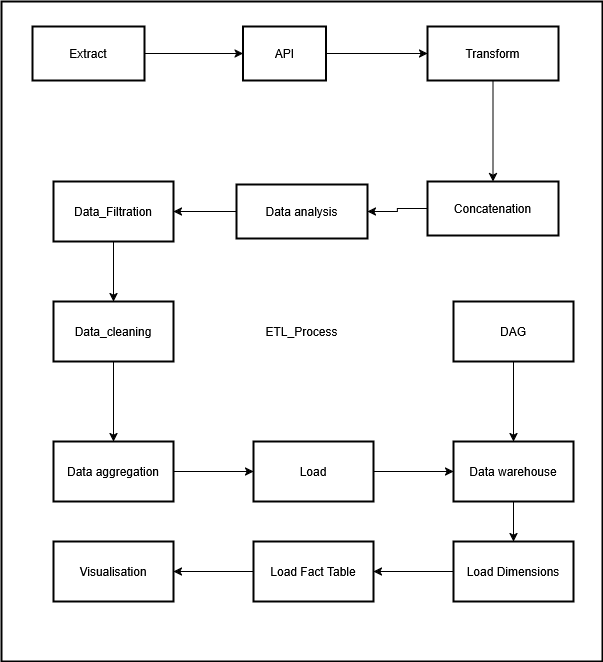

The diagram above was exported from draw.io. Its source (the exported page's mxGraphModel, read from the mxfile embedded in the PNG):
<mxGraphModel dx="1389" dy="751" grid="1" gridSize="10" guides="1" tooltips="1" connect="1" arrows="1" fold="1" page="1" pageScale="1" pageWidth="827" pageHeight="1169" math="0" shadow="0">
  <root>
    <mxCell id="0" />
    <mxCell id="1" parent="0" />
    <mxCell id="NtSLGEN3xphQ1SFeBAgO-10" value="Data_Sources" style="whiteSpace=wrap;strokeWidth=2;" parent="1" vertex="1">
      <mxGeometry x="655" y="690" width="504" height="104" as="geometry" />
    </mxCell>
    <mxCell id="NtSLGEN3xphQ1SFeBAgO-11" value="ETL_Process" style="whiteSpace=wrap;strokeWidth=2;" parent="1" vertex="1">
      <mxGeometry x="624" y="550" width="601" height="660" as="geometry" />
    </mxCell>
    <mxCell id="qvHrNqEYSOx8uxhZ_3Um-6" value="" style="edgeStyle=orthogonalEdgeStyle;rounded=0;orthogonalLoop=1;jettySize=auto;html=1;" edge="1" parent="1" source="NtSLGEN3xphQ1SFeBAgO-12" target="NtSLGEN3xphQ1SFeBAgO-14">
      <mxGeometry relative="1" as="geometry" />
    </mxCell>
    <mxCell id="NtSLGEN3xphQ1SFeBAgO-12" value="Extract" style="whiteSpace=wrap;strokeWidth=2;" parent="1" vertex="1">
      <mxGeometry x="655" y="575" width="112" height="54" as="geometry" />
    </mxCell>
    <mxCell id="qvHrNqEYSOx8uxhZ_3Um-4" value="" style="edgeStyle=orthogonalEdgeStyle;rounded=0;orthogonalLoop=1;jettySize=auto;html=1;" edge="1" parent="1" source="NtSLGEN3xphQ1SFeBAgO-14" target="NtSLGEN3xphQ1SFeBAgO-16">
      <mxGeometry relative="1" as="geometry" />
    </mxCell>
    <mxCell id="NtSLGEN3xphQ1SFeBAgO-14" value="API" style="whiteSpace=wrap;strokeWidth=2;" parent="1" vertex="1">
      <mxGeometry x="865.5" y="575" width="83" height="54" as="geometry" />
    </mxCell>
    <mxCell id="qvHrNqEYSOx8uxhZ_3Um-17" value="" style="edgeStyle=orthogonalEdgeStyle;rounded=0;orthogonalLoop=1;jettySize=auto;html=1;" edge="1" parent="1" source="NtSLGEN3xphQ1SFeBAgO-16" target="qvHrNqEYSOx8uxhZ_3Um-16">
      <mxGeometry relative="1" as="geometry" />
    </mxCell>
    <mxCell id="NtSLGEN3xphQ1SFeBAgO-16" value="Transform" style="whiteSpace=wrap;strokeWidth=2;" parent="1" vertex="1">
      <mxGeometry x="1050" y="575" width="131" height="54" as="geometry" />
    </mxCell>
    <mxCell id="qvHrNqEYSOx8uxhZ_3Um-11" value="" style="edgeStyle=orthogonalEdgeStyle;rounded=0;orthogonalLoop=1;jettySize=auto;html=1;" edge="1" parent="1" source="qvHrNqEYSOx8uxhZ_3Um-8" target="qvHrNqEYSOx8uxhZ_3Um-10">
      <mxGeometry relative="1" as="geometry" />
    </mxCell>
    <mxCell id="qvHrNqEYSOx8uxhZ_3Um-8" value="Data analysis" style="whiteSpace=wrap;strokeWidth=2;" vertex="1" parent="1">
      <mxGeometry x="859" y="733" width="131" height="54" as="geometry" />
    </mxCell>
    <mxCell id="qvHrNqEYSOx8uxhZ_3Um-13" value="" style="edgeStyle=orthogonalEdgeStyle;rounded=0;orthogonalLoop=1;jettySize=auto;html=1;" edge="1" parent="1" source="qvHrNqEYSOx8uxhZ_3Um-10" target="qvHrNqEYSOx8uxhZ_3Um-12">
      <mxGeometry relative="1" as="geometry" />
    </mxCell>
    <mxCell id="qvHrNqEYSOx8uxhZ_3Um-10" value="Data_Filtration" style="whiteSpace=wrap;html=1;strokeWidth=2;" vertex="1" parent="1">
      <mxGeometry x="676" y="730" width="120" height="60" as="geometry" />
    </mxCell>
    <mxCell id="qvHrNqEYSOx8uxhZ_3Um-21" value="" style="edgeStyle=orthogonalEdgeStyle;rounded=0;orthogonalLoop=1;jettySize=auto;html=1;" edge="1" parent="1" source="qvHrNqEYSOx8uxhZ_3Um-12" target="qvHrNqEYSOx8uxhZ_3Um-20">
      <mxGeometry relative="1" as="geometry" />
    </mxCell>
    <mxCell id="qvHrNqEYSOx8uxhZ_3Um-12" value="Data_cleaning" style="whiteSpace=wrap;html=1;strokeWidth=2;" vertex="1" parent="1">
      <mxGeometry x="676" y="850" width="120" height="60" as="geometry" />
    </mxCell>
    <mxCell id="qvHrNqEYSOx8uxhZ_3Um-19" value="" style="edgeStyle=orthogonalEdgeStyle;rounded=0;orthogonalLoop=1;jettySize=auto;html=1;" edge="1" parent="1" source="qvHrNqEYSOx8uxhZ_3Um-16" target="qvHrNqEYSOx8uxhZ_3Um-8">
      <mxGeometry relative="1" as="geometry" />
    </mxCell>
    <mxCell id="qvHrNqEYSOx8uxhZ_3Um-16" value="Concatenation" style="whiteSpace=wrap;strokeWidth=2;" vertex="1" parent="1">
      <mxGeometry x="1050" y="730" width="131" height="54" as="geometry" />
    </mxCell>
    <mxCell id="qvHrNqEYSOx8uxhZ_3Um-23" value="" style="edgeStyle=orthogonalEdgeStyle;rounded=0;orthogonalLoop=1;jettySize=auto;html=1;" edge="1" parent="1" source="qvHrNqEYSOx8uxhZ_3Um-20" target="qvHrNqEYSOx8uxhZ_3Um-22">
      <mxGeometry relative="1" as="geometry" />
    </mxCell>
    <mxCell id="qvHrNqEYSOx8uxhZ_3Um-20" value="Data aggregation" style="whiteSpace=wrap;html=1;strokeWidth=2;" vertex="1" parent="1">
      <mxGeometry x="676" y="990" width="120" height="60" as="geometry" />
    </mxCell>
    <mxCell id="qvHrNqEYSOx8uxhZ_3Um-25" value="" style="edgeStyle=orthogonalEdgeStyle;rounded=0;orthogonalLoop=1;jettySize=auto;html=1;" edge="1" parent="1" source="qvHrNqEYSOx8uxhZ_3Um-22" target="qvHrNqEYSOx8uxhZ_3Um-24">
      <mxGeometry relative="1" as="geometry" />
    </mxCell>
    <mxCell id="qvHrNqEYSOx8uxhZ_3Um-22" value="Load" style="whiteSpace=wrap;html=1;strokeWidth=2;" vertex="1" parent="1">
      <mxGeometry x="876" y="990" width="120" height="60" as="geometry" />
    </mxCell>
    <mxCell id="qvHrNqEYSOx8uxhZ_3Um-30" value="" style="edgeStyle=orthogonalEdgeStyle;rounded=0;orthogonalLoop=1;jettySize=auto;html=1;" edge="1" parent="1" source="qvHrNqEYSOx8uxhZ_3Um-24" target="qvHrNqEYSOx8uxhZ_3Um-29">
      <mxGeometry relative="1" as="geometry" />
    </mxCell>
    <mxCell id="qvHrNqEYSOx8uxhZ_3Um-24" value="Data warehouse" style="whiteSpace=wrap;html=1;strokeWidth=2;" vertex="1" parent="1">
      <mxGeometry x="1076" y="990" width="120" height="60" as="geometry" />
    </mxCell>
    <mxCell id="qvHrNqEYSOx8uxhZ_3Um-28" value="" style="edgeStyle=orthogonalEdgeStyle;rounded=0;orthogonalLoop=1;jettySize=auto;html=1;" edge="1" parent="1" source="qvHrNqEYSOx8uxhZ_3Um-26" target="qvHrNqEYSOx8uxhZ_3Um-24">
      <mxGeometry relative="1" as="geometry" />
    </mxCell>
    <mxCell id="qvHrNqEYSOx8uxhZ_3Um-26" value="DAG" style="whiteSpace=wrap;html=1;strokeWidth=2;" vertex="1" parent="1">
      <mxGeometry x="1076" y="850" width="120" height="60" as="geometry" />
    </mxCell>
    <mxCell id="qvHrNqEYSOx8uxhZ_3Um-32" value="" style="edgeStyle=orthogonalEdgeStyle;rounded=0;orthogonalLoop=1;jettySize=auto;html=1;" edge="1" parent="1" source="qvHrNqEYSOx8uxhZ_3Um-29" target="qvHrNqEYSOx8uxhZ_3Um-31">
      <mxGeometry relative="1" as="geometry" />
    </mxCell>
    <mxCell id="qvHrNqEYSOx8uxhZ_3Um-29" value="Load Dimensions" style="whiteSpace=wrap;html=1;strokeWidth=2;" vertex="1" parent="1">
      <mxGeometry x="1076" y="1090" width="120" height="60" as="geometry" />
    </mxCell>
    <mxCell id="qvHrNqEYSOx8uxhZ_3Um-34" value="" style="edgeStyle=orthogonalEdgeStyle;rounded=0;orthogonalLoop=1;jettySize=auto;html=1;" edge="1" parent="1" source="qvHrNqEYSOx8uxhZ_3Um-31" target="qvHrNqEYSOx8uxhZ_3Um-33">
      <mxGeometry relative="1" as="geometry" />
    </mxCell>
    <mxCell id="qvHrNqEYSOx8uxhZ_3Um-31" value="Load Fact Table" style="whiteSpace=wrap;html=1;strokeWidth=2;" vertex="1" parent="1">
      <mxGeometry x="876" y="1090" width="120" height="60" as="geometry" />
    </mxCell>
    <mxCell id="qvHrNqEYSOx8uxhZ_3Um-33" value="Visualisation" style="whiteSpace=wrap;html=1;strokeWidth=2;" vertex="1" parent="1">
      <mxGeometry x="676" y="1090" width="120" height="60" as="geometry" />
    </mxCell>
  </root>
</mxGraphModel>